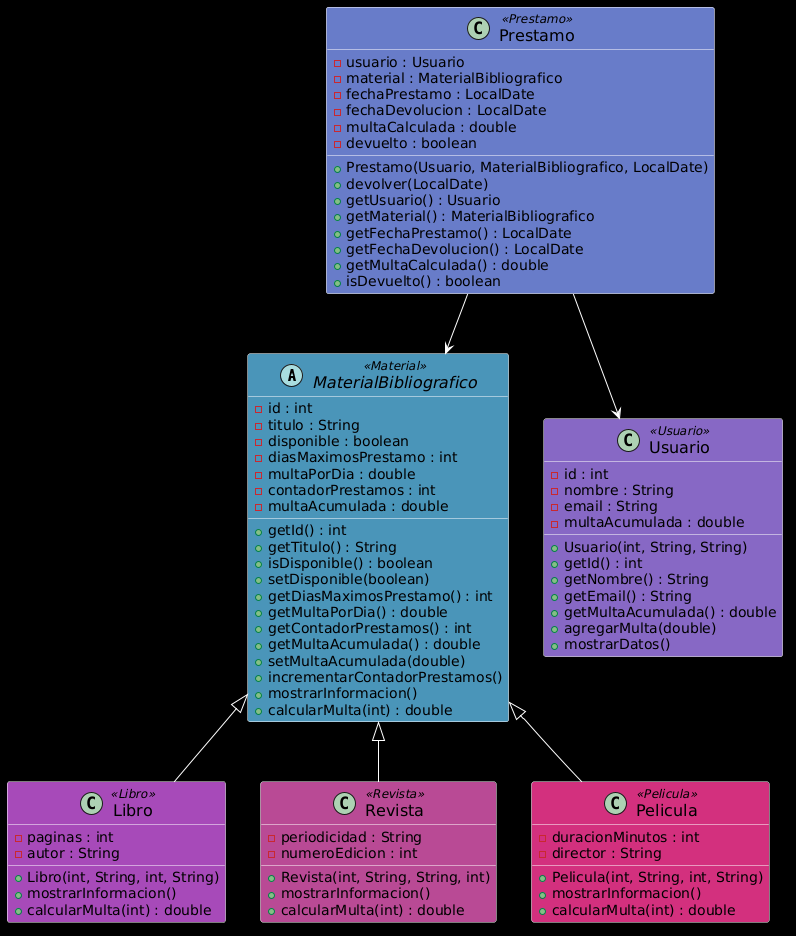

The diagram above was rendered by PlantUML. Its source (embedded in the PNG):
@startuml
skinparam backgroundColor #000000
skinparam defaultTextAlignment center
skinparam class {
    BackgroundColor<<Material>> #4B94B9
    BackgroundColor<<Libro>> #A74BB9
    BackgroundColor<<Revista>> #B94B94
    BackgroundColor<<Pelicula>> #D3317F
    BackgroundColor<<Usuario>> #8769C4
    BackgroundColor<<Prestamo>> #697CC9
    FontColor #000000
    BorderColor #FFFFFF
    ArrowColor #FFFFFF
    FontSize 16
}

abstract class MaterialBibliografico <<Material>> {
    - id : int
    - titulo : String
    - disponible : boolean
    - diasMaximosPrestamo : int
    - multaPorDia : double
    - contadorPrestamos : int
    - multaAcumulada : double
    + getId() : int
    + getTitulo() : String
    + isDisponible() : boolean
    + setDisponible(boolean)
    + getDiasMaximosPrestamo() : int
    + getMultaPorDia() : double
    + getContadorPrestamos() : int
    + getMultaAcumulada() : double
    + setMultaAcumulada(double)
    + incrementarContadorPrestamos()
    + mostrarInformacion()
    + calcularMulta(int) : double
}

class Libro <<Libro>> {
    - paginas : int
    - autor : String
    + Libro(int, String, int, String)
    + mostrarInformacion()
    + calcularMulta(int) : double
}

class Revista <<Revista>> {
    - periodicidad : String
    - numeroEdicion : int
    + Revista(int, String, String, int)
    + mostrarInformacion()
    + calcularMulta(int) : double
}

class Pelicula <<Pelicula>> {
    - duracionMinutos : int
    - director : String
    + Pelicula(int, String, int, String)
    + mostrarInformacion()
    + calcularMulta(int) : double
}

class Usuario <<Usuario>> {
    - id : int
    - nombre : String
    - email : String
    - multaAcumulada : double
    + Usuario(int, String, String)
    + getId() : int
    + getNombre() : String
    + getEmail() : String
    + getMultaAcumulada() : double
    + agregarMulta(double)
    + mostrarDatos()
}

class Prestamo <<Prestamo>> {
    - usuario : Usuario
    - material : MaterialBibliografico
    - fechaPrestamo : LocalDate
    - fechaDevolucion : LocalDate
    - multaCalculada : double
    - devuelto : boolean
    + Prestamo(Usuario, MaterialBibliografico, LocalDate)
    + devolver(LocalDate)
    + getUsuario() : Usuario
    + getMaterial() : MaterialBibliografico
    + getFechaPrestamo() : LocalDate
    + getFechaDevolucion() : LocalDate
    + getMultaCalculada() : double
    + isDevuelto() : boolean
}

MaterialBibliografico <|-- Libro
MaterialBibliografico <|-- Revista
MaterialBibliografico <|-- Pelicula

Prestamo --> Usuario
Prestamo --> MaterialBibliografico
@enduml